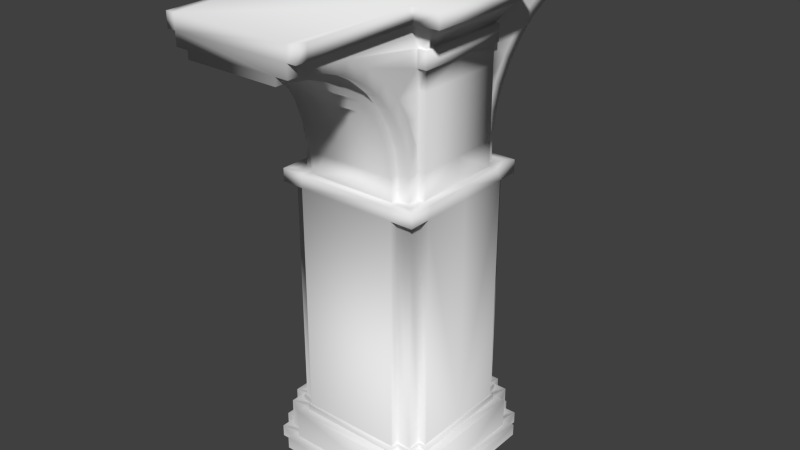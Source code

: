 # Source: Sand_Castle_piller.blend  (saved by Blender 2.73.0; exported with 4.5.12 LTS)
import bpy
from mathutils import Matrix  # noqa: F401  (used for matrix-valued properties, if any)

bpy.ops.wm.read_factory_settings(use_empty=True)
scene = bpy.context.scene
scene.name = 'Scene'

# ---- collections
col_collection_1 = bpy.data.collections.new('Collection 1'); scene.collection.children.link(col_collection_1)

# ---- materials (node trees are filled in below, after node groups)
mat_material = bpy.data.materials.new('Material')
mat_material.alpha_threshold = 0.0
mat_material.use_transparent_shadow = False
mat_material.roughness = 0.5
mat_material.line_color = (0.0, 0.0, 0.0, 1.0)

# ---- material node trees

# ---- world
world_world = bpy.data.worlds.new('World'); scene.world = world_world
world_world.color = (0.05088, 0.05088, 0.05088)
world_world.use_sun_shadow = False
world_world.sun_shadow_jitter_overblur = 0.0
world_world.cycles.sampling_method = 'MANUAL'
world_world.cycles.sample_map_resolution = 256

# ---- meshes
me_cube = bpy.data.meshes.new('Cube')
me_cube.from_pydata([(1.001, 0.0, -1.0), (-1.001, 0.0, -1.0), (1.001, -0.6974, -1.0), (0.6968, -0.9999, -1.0), (-0.6968, -0.9999, -1.0), (-1.001, -0.6974, -1.0), (0.8858, -0.6974, -1.0), (0.6968, -0.8861, -1.0), (0.8858, -0.8861, -1.0), (-0.6968, -0.8861, -1.0), (-0.8858, -0.6974, -1.0), (-0.8858, -0.8861, -1.0), (-0.9089, 0.0, -0.5497), (0.9089, 0.0, -0.5497), (0.9089, -0.6335, -0.5497), (0.633, -0.9083, -0.5497), (-0.633, -0.9083, -0.5497), (-0.9089, -0.6335, -0.5497), (0.633, -0.8049, -0.5497), (0.8046, -0.8049, -0.5497), (0.8046, -0.6335, -0.5497), (-0.8046, -0.6335, -0.5497), (-0.8046, -0.8049, -0.5497), (-0.633, -0.8049, -0.5497), (-0.9089, 0.0, -0.8714), (0.9089, 0.0, -0.8714), (0.633, -0.9083, -0.8714), (-0.9089, -0.6335, -0.8714), (0.633, -0.8049, -0.8714), (-0.8046, -0.6335, -0.8714), (0.9089, -0.6335, -0.8714), (-0.633, -0.9083, -0.8714), (0.8046, -0.8049, -0.8714), (0.8046, -0.6335, -0.8714), (-0.8046, -0.8049, -0.8714), (-0.633, -0.8049, -0.8714), (1.001, 0.0, -1.0), (-1.001, 0.0, -1.0), (1.001, -0.6974, -1.0), (0.6968, -0.9999, -1.0), (-0.6968, -0.9999, -1.0), (-1.001, -0.6974, -1.0), (0.8858, -0.6974, -1.0), (0.6968, -0.8861, -1.0), (0.8858, -0.8861, -1.0), (-0.6968, -0.8861, -1.0), (-0.8858, -0.6974, -1.0), (-0.8858, -0.8861, -1.0), (-1.001, 0.0, -0.8714), (1.001, 0.0, -0.8714), (0.6968, -0.9999, -0.8714), (-1.001, -0.6974, -0.8714), (0.6968, -0.8861, -0.8714), (-0.8858, -0.6974, -0.8714), (1.001, -0.6974, -0.8714), (-0.6968, -0.9999, -0.8714), (0.8858, -0.8861, -0.8714), (0.8858, -0.6974, -0.8714), (-0.8858, -0.8861, -0.8714), (-0.6968, -0.8861, -0.8714), (-0.6951, -0.6954, 2.14), (-0.5469, -0.6954, 2.14), (-0.6951, -0.4921, 2.14), (0.6951, -0.6954, 2.14), (0.6951, -0.4921, 2.14), (0.5469, -0.6954, 2.14), (-0.5469, -0.7847, 2.14), (-0.7852, -0.4921, 2.14), (0.7852, -0.4921, 2.14), (0.5469, -0.7847, 2.14), (-0.7852, 0.0, 2.14), (0.7852, 0.0, 2.14), (-0.8103, 0.0, -0.5497), (0.8103, 0.0, -0.5497), (0.8103, -0.5648, -0.5497), (0.5643, -0.8098, -0.5497), (-0.5643, -0.8098, -0.5497), (-0.8103, -0.5648, -0.5497), (0.5643, -0.7176, -0.5497), (0.7173, -0.7176, -0.5497), (0.7173, -0.5648, -0.5497), (-0.7173, -0.5648, -0.5497), (-0.7173, -0.7176, -0.5497), (-0.5643, -0.7176, -0.5497), (0.8103, -0.5648, -0.4882), (-0.5643, -0.8098, -0.4882), (0.7173, -0.7176, -0.4882), (0.7173, -0.5648, -0.4882), (-0.7173, -0.7176, -0.4882), (-0.5643, -0.7176, -0.4882), (-0.8103, 0.0, -0.4882), (0.8103, 0.0, -0.4882), (0.5643, -0.8098, -0.4882), (-0.8103, -0.5648, -0.4882), (0.5643, -0.7176, -0.4882), (-0.7173, -0.5648, -0.4882), (0.7852, 0.0, 2.0), (-0.7852, 0.0, 2.0), (0.5469, -0.7847, 2.0), (0.7852, -0.5473, 2.0), (-0.7852, -0.5473, 2.0), (-0.5469, -0.7847, 2.0), (0.5469, -0.6954, 2.0), (0.6951, -0.5473, 2.0), (0.6951, -0.6954, 2.0), (-0.6951, -0.5473, 2.0), (-0.5469, -0.6954, 2.0), (-0.6951, -0.6954, 2.0), (0.7852, -0.5473, -0.4882), (-0.5469, -0.7847, -0.4882), (0.6951, -0.6954, -0.4882), (0.6951, -0.5473, -0.4882), (-0.6951, -0.6954, -0.4882), (-0.5469, -0.6954, -0.4882), (-0.7852, 0.0, -0.4882), (0.7852, 0.0, -0.4882), (0.5469, -0.7847, -0.4882), (-0.7852, -0.5473, -0.4882), (0.5469, -0.6954, -0.4882), (-0.6951, -0.5473, -0.4882), (-0.7852, -0.7847, 2.0), (0.7852, -0.7847, 2.0), (0.7852, -0.7847, 2.14), (-0.7852, -0.7847, 2.14), (0.6951, 0.0, 2.14), (-0.6951, 0.0, 2.14), (-0.625, -0.6252, 2.14), (-0.4917, -0.6252, 2.14), (-0.625, -0.4921, 2.14), (0.625, -0.6252, 2.14), (0.625, -0.4921, 2.14), (0.4917, -0.6252, 2.14), (-0.4917, -0.7055, 2.14), (0.4917, -0.7055, 2.14), (-0.625, -0.625, 2.388), (-0.4917, -0.625, 2.388), (-0.625, -0.4921, 2.411), (0.625, -0.625, 2.388), (0.625, -0.4921, 2.411), (0.4917, -0.625, 2.388), (-0.4917, -0.7041, 2.374), (0.4917, -0.7041, 2.374), (-0.625, -0.6679, 2.632), (-0.4917, -0.6679, 2.632), (-0.625, -0.5427, 2.677), (0.625, -0.6679, 2.632), (0.625, -0.5427, 2.677), (0.4917, -0.6679, 2.632), (-0.4917, -0.7433, 2.604), (0.4917, -0.7433, 2.604), (-0.625, -0.7524, 2.864), (-0.4917, -0.7524, 2.864), (-0.625, -0.6371, 2.931), (0.625, -0.7524, 2.864), (0.625, -0.6371, 2.931), (0.4917, -0.7524, 2.864), (-0.4917, -0.8219, 2.824), (0.4917, -0.8219, 2.824), (-0.625, -0.8761, 3.079), (-0.4917, -0.8761, 3.079), (-0.625, -0.7741, 3.165), (0.625, -0.8761, 3.079), (0.625, -0.7741, 3.165), (0.4917, -0.8761, 3.079), (-0.4917, -0.9376, 3.027), (0.4917, -0.9376, 3.027), (-0.625, -1.035, 3.269), (-0.4917, -1.035, 3.269), (-0.625, -0.9496, 3.371), (0.625, -1.035, 3.269), (0.625, -0.9496, 3.371), (0.4917, -1.035, 3.269), (-0.4917, -1.087, 3.207), (0.4917, -1.087, 3.207), (-0.625, -1.225, 3.428), (-0.4917, -1.225, 3.428), (-0.625, -1.158, 3.544), (0.625, -1.225, 3.428), (0.625, -1.158, 3.544), (0.4917, -1.225, 3.428), (-0.4917, -1.265, 3.359), (0.4917, -1.265, 3.359), (-0.625, -1.439, 3.552), (-0.4917, -1.439, 3.552), (-0.625, -1.394, 3.677), (0.625, -1.439, 3.552), (0.625, -1.394, 3.677), (0.4917, -1.439, 3.552), (-0.4917, -1.467, 3.477), (0.4917, -1.467, 3.477), (-0.625, -1.672, 3.637), (-0.4917, -1.672, 3.637), (-0.625, -1.649, 3.768), (0.625, -1.672, 3.637), (0.625, -1.649, 3.768), (0.4917, -1.672, 3.637), (-0.4917, -1.686, 3.558), (0.4917, -1.686, 3.558), (-0.625, -1.916, 3.68), (-0.4917, -1.916, 3.68), (-0.625, -1.916, 3.814), (0.625, -1.916, 3.68), (0.625, -1.916, 3.814), (0.4917, -1.916, 3.68), (-0.4917, -1.916, 3.6), (0.4917, -1.916, 3.6), (-0.625, -2.041, 3.68), (-0.4917, -2.041, 3.68), (-0.625, -2.041, 3.814), (0.625, -2.041, 3.68), (0.625, -2.041, 3.814), (0.4917, -2.041, 3.68), (-0.4917, -2.041, 3.6), (0.4917, -2.041, 3.6), (-0.6951, -0.4921, 2.411), (0.6951, -0.4921, 2.411), (0.6951, 0.0, 2.411), (-0.6951, 0.0, 2.411), (-0.6951, -0.4921, 2.677), (0.6951, -0.4921, 2.677), (0.6951, 0.0, 2.677), (-0.6951, 0.0, 2.677), (-0.625, -0.4921, 2.677), (0.625, -0.4921, 2.677), (-0.6951, -0.4921, 2.931), (0.6951, -0.4921, 2.931), (0.6951, 0.0, 2.931), (-0.6951, 0.0, 2.931), (-0.625, -0.4921, 2.931), (0.625, -0.4921, 2.931), (-0.6951, -0.4921, 3.165), (0.6951, -0.4921, 3.165), (0.6951, 0.0, 3.165), (-0.6951, 0.0, 3.165), (-0.625, -0.4921, 3.165), (0.625, -0.4921, 3.165), (-0.6951, -0.4921, 3.371), (0.6951, -0.4921, 3.371), (0.6951, 0.0, 3.371), (-0.6951, 0.0, 3.371), (-0.625, -0.4921, 3.371), (0.625, -0.4921, 3.371), (-0.6951, -0.4921, 3.544), (0.6951, -0.4921, 3.544), (0.6951, 0.0, 3.544), (-0.6951, 0.0, 3.544), (-0.625, -0.4921, 3.544), (0.625, -0.4921, 3.544), (-0.7895, -0.5589, 3.677), (0.7895, -0.5589, 3.677), (0.7895, 0.0, 3.677), (-0.7895, 0.0, 3.677), (-0.625, -0.5589, 3.677), (0.625, -0.5589, 3.677), (-0.8495, -0.6014, 3.768), (0.8495, -0.6014, 3.768), (0.8495, 0.0, 3.768), (-0.8495, 0.0, 3.768), (-0.625, -0.6014, 3.768), (0.625, -0.6014, 3.768), (-0.8689, -0.6151, 3.814), (0.8689, -0.6151, 3.814), (0.8689, 0.0, 3.814), (-0.8689, 0.0, 3.814), (-0.625, -0.6151, 3.814), (0.625, -0.6151, 3.814), (-0.7247, -0.5217, 3.371), (0.7247, -0.5217, 3.371), (0.7247, 0.0, 3.371), (-0.7247, 0.0, 3.371), (-0.625, -0.5217, 3.371), (0.625, -0.5217, 3.371), (-0.7247, -0.5217, 3.544), (0.7247, -0.5217, 3.544), (0.7247, 0.0, 3.544), (-0.7247, 0.0, 3.544), (-0.625, -0.5217, 3.544), (0.625, -0.5217, 3.544), (0.7148, -0.7036, 3.814), (-0.7148, -0.7036, 3.814), (-0.9938, 0.0, 3.814), (0.9938, 0.0, 3.814), (0.9938, -0.7036, 3.814), (-0.9938, -0.7036, 3.814), (0.7148, -2.041, 3.814), (-0.7148, -2.041, 3.814), (0.7148, -1.916, 3.814), (-0.7148, -1.916, 3.814), (-0.625, -2.041, 3.962), (0.625, -2.041, 3.962), (0.7148, -0.7036, 3.962), (-0.7148, -0.7036, 3.962), (-0.9938, 0.0, 3.962), (0.9938, 0.0, 3.962), (0.9938, -0.7036, 3.962), (-0.9938, -0.7036, 3.962), (0.7148, -2.041, 3.962), (-0.7148, -2.041, 3.962), (0.7148, -1.916, 3.962), (-0.7148, -1.916, 3.962)], [], [(16, 15, 75, 76), (22, 23, 83, 82), (0, 2, 6, 8, 7, 3, 4, 9, 11, 10, 5, 1), (25, 30, 54, 49), (10, 11, 47, 46), (35, 34, 58, 59), (33, 32, 56, 57), (19, 20, 80, 79), (30, 14, 20, 33), (14, 13, 73, 74), (15, 18, 78, 75), (25, 13, 14, 30), (29, 21, 17, 27), (28, 18, 15, 26), (27, 17, 12, 24), (31, 16, 23, 35), (26, 15, 16, 31), (26, 31, 55, 50), (7, 8, 44, 43), (27, 24, 48, 51), (29, 27, 51, 53), (5, 10, 46, 41), (1, 5, 41, 37), (30, 33, 57, 54), (22, 34, 35, 23), (21, 29, 34, 22), (19, 32, 33, 20), (18, 28, 32, 19), (52, 43, 44, 56), (56, 44, 42, 57), (53, 46, 47, 58), (58, 47, 45, 59), (39, 50, 55, 40), (40, 55, 59, 45), (41, 51, 48, 37), (43, 52, 50, 39), (46, 53, 51, 41), (36, 49, 54, 38), (38, 54, 57, 42), (4, 3, 39, 40), (9, 4, 40, 45), (28, 26, 50, 52), (2, 0, 36, 38), (8, 6, 42, 44), (3, 7, 43, 39), (6, 2, 38, 42), (31, 35, 59, 55), (32, 28, 52, 56), (11, 9, 45, 47), (34, 29, 53, 58), (101, 98, 69, 66), (90, 93, 117, 114), (97, 100, 67, 70), (85, 92, 116, 109), (86, 87, 111, 110), (98, 121, 122, 69), (99, 68, 122, 121), (88, 82, 83, 89), (95, 81, 82, 88), (86, 79, 80, 87), (94, 78, 79, 86), (12, 17, 77, 72), (17, 21, 81, 77), (18, 19, 79, 78), (21, 22, 82, 81), (20, 14, 74, 80), (23, 16, 76, 83), (99, 96, 71, 68), (88, 89, 113, 112), (69, 122, 68, 64, 63, 65), (121, 98, 102, 104, 103, 99), (84, 91, 115, 108), (74, 84, 87, 80), (73, 91, 84, 74), (81, 95, 93, 77), (78, 94, 92, 75), (77, 93, 90, 72), (76, 85, 89, 83), (75, 92, 85, 76), (116, 98, 101, 109), (109, 101, 106, 113), (117, 100, 97, 114), (118, 102, 98, 116), (119, 105, 100, 117), (115, 96, 99, 108), (108, 99, 103, 111), (102, 118, 110, 104), (104, 110, 111, 103), (105, 119, 112, 107), (107, 112, 113, 106), (123, 67, 100, 120), (93, 95, 119, 117), (66, 123, 120, 101), (62, 67, 123, 66, 61, 60), (87, 84, 108, 111), (95, 88, 112, 119), (94, 86, 110, 118), (89, 85, 109, 113), (92, 94, 118, 116), (71, 124, 64, 68), (120, 100, 105, 107, 106, 101), (125, 70, 67, 62), (66, 69, 133, 132), (65, 63, 129, 131), (63, 64, 130, 129), (62, 60, 126, 128), (60, 61, 127, 126), (69, 65, 131, 133), (61, 66, 132, 127), (132, 133, 141, 140), (131, 129, 137, 139), (129, 130, 138, 137), (128, 126, 134, 136), (126, 127, 135, 134), (133, 131, 139, 141), (127, 132, 140, 135), (140, 141, 149, 148), (139, 137, 145, 147), (137, 138, 146, 145), (136, 134, 142, 144), (134, 135, 143, 142), (141, 139, 147, 149), (135, 140, 148, 143), (148, 149, 157, 156), (147, 145, 153, 155), (145, 146, 154, 153), (144, 142, 150, 152), (142, 143, 151, 150), (149, 147, 155, 157), (143, 148, 156, 151), (156, 157, 165, 164), (155, 153, 161, 163), (153, 154, 162, 161), (152, 150, 158, 160), (150, 151, 159, 158), (157, 155, 163, 165), (151, 156, 164, 159), (164, 165, 173, 172), (163, 161, 169, 171), (161, 162, 170, 169), (160, 158, 166, 168), (158, 159, 167, 166), (165, 163, 171, 173), (159, 164, 172, 167), (172, 173, 181, 180), (171, 169, 177, 179), (169, 170, 178, 177), (168, 166, 174, 176), (166, 167, 175, 174), (173, 171, 179, 181), (167, 172, 180, 175), (180, 181, 189, 188), (179, 177, 185, 187), (177, 178, 186, 185), (176, 174, 182, 184), (174, 175, 183, 182), (181, 179, 187, 189), (175, 180, 188, 183), (188, 189, 197, 196), (187, 185, 193, 195), (185, 186, 194, 193), (184, 182, 190, 192), (182, 183, 191, 190), (189, 187, 195, 197), (183, 188, 196, 191), (196, 197, 205, 204), (195, 193, 201, 203), (193, 194, 202, 201), (192, 190, 198, 200), (190, 191, 199, 198), (197, 195, 203, 205), (191, 196, 204, 199), (210, 208, 206, 207, 212, 213, 211, 209), (204, 205, 213, 212), (203, 201, 209, 211), (201, 202, 210, 209), (200, 198, 206, 208), (198, 199, 207, 206), (205, 203, 211, 213), (199, 204, 212, 207), (125, 62, 214, 217), (214, 136, 222, 218), (64, 124, 216, 215), (218, 222, 228, 224), (217, 214, 218, 221), (62, 128, 136, 214), (215, 216, 220, 219), (224, 228, 234, 230), (221, 218, 224, 227), (223, 219, 225, 229), (219, 220, 226, 225), (230, 234, 240, 236), (227, 224, 230, 233), (229, 225, 231, 235), (225, 226, 232, 231), (242, 245, 275, 272), (233, 230, 236, 239), (235, 231, 237, 241), (231, 232, 238, 237), (242, 246, 252, 248), (246, 242, 272, 276), (154, 146, 223, 229), (138, 223, 146), (248, 252, 258, 254), (245, 242, 248, 251), (247, 243, 249, 253), (243, 244, 250, 249), (254, 258, 264, 260), (138, 215, 219, 223), (251, 248, 254, 257), (253, 249, 255, 259), (249, 250, 256, 255), (130, 64, 215, 138), (257, 254, 260, 263), (259, 255, 261, 265), (255, 256, 262, 261), (266, 270, 276, 272), (269, 266, 272, 275), (271, 267, 273, 277), (267, 268, 274, 273), (243, 247, 277, 273), (244, 243, 273, 274), (236, 240, 270, 266), (239, 236, 266, 269), (241, 237, 267, 271), (237, 238, 268, 267), (162, 154, 229, 235), (235, 241, 271, 162), (162, 271, 170), (144, 222, 136), (152, 228, 222, 144), (160, 234, 228, 152), (234, 160, 270, 240), (160, 168, 270), (176, 276, 270, 168), (178, 170, 271, 277), (247, 253, 186, 277), (178, 277, 186), (246, 276, 184, 252), (184, 276, 176), (192, 258, 252, 184), (200, 264, 258, 192), (194, 186, 253, 259), (202, 194, 259, 265), (284, 286, 298, 296), (210, 202, 286, 284), (200, 208, 285, 287), (261, 262, 281, 282), (265, 261, 282, 278), (263, 260, 283, 280), (260, 264, 279, 283), (264, 200, 287, 279), (202, 265, 278, 286), (287, 285, 297, 299), (282, 281, 293, 294), (278, 282, 294, 290), (280, 283, 295, 292), (283, 279, 291, 295), (279, 287, 299, 291), (286, 278, 290, 298), (285, 208, 288, 297), (210, 284, 296, 289), (208, 210, 289, 288), (289, 296, 298, 290, 294, 293, 292, 295, 291, 299, 297, 288)])
me_cube.polygons.foreach_set('use_smooth', [True] * 264)
me_cube.materials.append(mat_material)
me_cube.use_remesh_preserve_volume = False
me_cube.use_remesh_preserve_attributes = False
me_cube.use_mirror_vertex_groups = False
me_cube.update()

# ---- objects
ob_cube = bpy.data.objects.new('Cube', me_cube)

# ---- transforms, parenting, visibility, modifiers, constraints
ob_cube.location = (0.0, 0.0, 1.0)
ob_cube.lock_rotations_4d = False
ob_cube.empty_display_type = 'ARROWS'
ob_cube.lineart.crease_threshold = 0.0
_m = ob_cube.modifiers.new('Mirror', 'MIRROR')
_m.use_axis = (False, True, False)
_m.use_clip = True

# ---- collection membership
col_collection_1.objects.link(ob_cube)

# ---- scene / render settings (as saved in the file)
scene.frame_start = 1; scene.frame_end = 250; scene.frame_set(1)
scene.render.engine = 'BLENDER_EEVEE_NEXT'
scene.render.resolution_percentage = 50
scene.render.dither_intensity = 0.0
scene.cycles.use_denoising = False
scene.cycles.samples = 10
scene.cycles.sampling_pattern = 'TABULATED_SOBOL'
scene.cycles.light_sampling_threshold = 0.0
scene.cycles.use_adaptive_sampling = False
scene.cycles.use_light_tree = False
scene.cycles.blur_glossy = 0.0
scene.cycles.pixel_filter_type = 'GAUSSIAN'
scene.cycles.sample_clamp_indirect = 0.0
scene.view_settings.view_transform = 'Standard'
bpy.context.view_layer.update()

# ---- added for rendering (the .blend has no active camera and no usable light): camera, sun
cam_auto = bpy.data.cameras.new('AutoCamera')
cam_auto.lens = 50.0
cam_auto.sensor_width = 36.0
cam_auto.clip_end = 1000.0
ob_auto_camera = bpy.data.objects.new('AutoCamera', cam_auto)
scene.collection.objects.link(ob_auto_camera)
ob_auto_camera.location = (6.22611, -7.47133, 7.46181)
ob_auto_camera.rotation_euler = (1.09748, -7.21219e-08, 0.694738)
scene.camera = ob_auto_camera
light_auto_sun = bpy.data.lights.new('AutoSun', 'SUN')
light_auto_sun.energy = 3.0
light_auto_sun.angle = 0.0523599
ob_auto_sun = bpy.data.objects.new('AutoSun', light_auto_sun)
scene.collection.objects.link(ob_auto_sun)
ob_auto_sun.rotation_euler = (0.872665, 0.174533, 0.523599)
bpy.context.view_layer.update()

